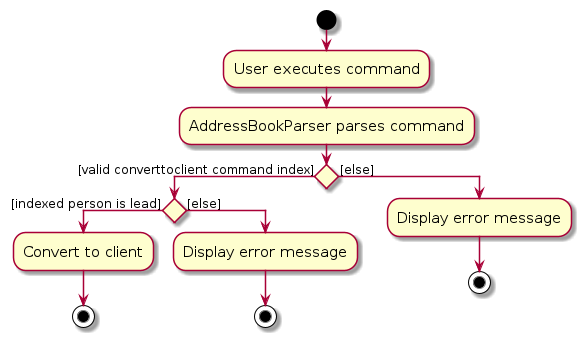

The diagram above was rendered by PlantUML. Its source (embedded in the PNG):
@startuml
skin rose
skinparam ActivityFontSize 15
skinparam ArrowFontSize 12

start
:User executes command;
:AddressBookParser parses command;

if () then ([valid converttoclient command index])
    if () then ([indexed person is lead])
        :Convert to client;
        stop
    else ([else])
        :Display error message;
        stop
    endif
else ([else])
    :Display error message;
    stop
endif

@enduml